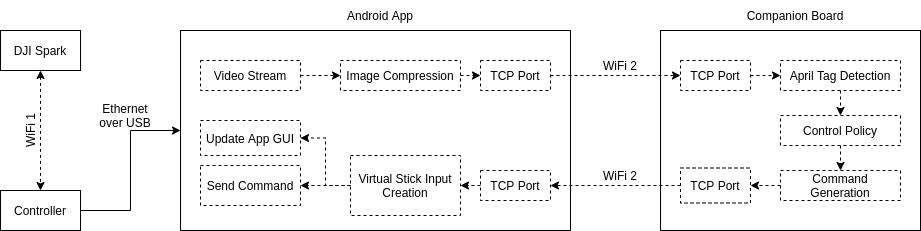

The diagram above was exported from draw.io. Its source (the exported page's mxGraphModel, read from the mxfile embedded in the PNG):
<mxGraphModel dx="1422" dy="744" grid="1" gridSize="10" guides="1" tooltips="1" connect="1" arrows="1" fold="1" page="0" pageScale="1" pageWidth="850" pageHeight="1100" math="0" shadow="0">
  <root>
    <mxCell id="0" />
    <mxCell id="1" parent="0" />
    <mxCell id="5dYvK3HlVUimZfg3-N63-1" value="DJI Spark" style="rounded=0;whiteSpace=wrap;html=1;fillColor=none;" vertex="1" parent="1">
      <mxGeometry y="240" width="80" height="40" as="geometry" />
    </mxCell>
    <mxCell id="5dYvK3HlVUimZfg3-N63-3" value="" style="endArrow=classic;startArrow=classic;html=1;rounded=0;dashed=1;entryX=0.5;entryY=0;entryDx=0;entryDy=0;exitX=0.5;exitY=1;exitDx=0;exitDy=0;" edge="1" parent="1" source="5dYvK3HlVUimZfg3-N63-1" target="5dYvK3HlVUimZfg3-N63-4">
      <mxGeometry width="50" height="50" relative="1" as="geometry">
        <mxPoint x="-80" y="380" as="sourcePoint" />
        <mxPoint y="380" as="targetPoint" />
      </mxGeometry>
    </mxCell>
    <mxCell id="5dYvK3HlVUimZfg3-N63-50" style="edgeStyle=orthogonalEdgeStyle;rounded=0;orthogonalLoop=1;jettySize=auto;html=1;exitX=1;exitY=0.5;exitDx=0;exitDy=0;entryX=0;entryY=0.5;entryDx=0;entryDy=0;" edge="1" parent="1" source="5dYvK3HlVUimZfg3-N63-4" target="5dYvK3HlVUimZfg3-N63-11">
      <mxGeometry relative="1" as="geometry" />
    </mxCell>
    <mxCell id="5dYvK3HlVUimZfg3-N63-4" value="Controller" style="rounded=0;whiteSpace=wrap;html=1;fillColor=none;strokeColor=default;" vertex="1" parent="1">
      <mxGeometry y="400" width="80" height="40" as="geometry" />
    </mxCell>
    <mxCell id="5dYvK3HlVUimZfg3-N63-5" value="WiFi 1" style="text;html=1;strokeColor=none;fillColor=none;align=center;verticalAlign=middle;whiteSpace=wrap;rounded=0;rotation=-90;" vertex="1" parent="1">
      <mxGeometry y="330" width="60" height="20" as="geometry" />
    </mxCell>
    <mxCell id="5dYvK3HlVUimZfg3-N63-11" value="" style="rounded=0;whiteSpace=wrap;html=1;fillColor=none;" vertex="1" parent="1">
      <mxGeometry x="180" y="240" width="390" height="200" as="geometry" />
    </mxCell>
    <mxCell id="5dYvK3HlVUimZfg3-N63-12" value="Android App" style="text;html=1;strokeColor=none;fillColor=none;align=center;verticalAlign=middle;whiteSpace=wrap;rounded=0;" vertex="1" parent="1">
      <mxGeometry x="340" y="210" width="80" height="30" as="geometry" />
    </mxCell>
    <mxCell id="5dYvK3HlVUimZfg3-N63-15" value="Ethernet over USB" style="text;html=1;strokeColor=none;fillColor=none;align=center;verticalAlign=middle;whiteSpace=wrap;rounded=0;" vertex="1" parent="1">
      <mxGeometry x="90" y="310" width="70" height="30" as="geometry" />
    </mxCell>
    <mxCell id="5dYvK3HlVUimZfg3-N63-21" style="edgeStyle=orthogonalEdgeStyle;rounded=0;orthogonalLoop=1;jettySize=auto;html=1;exitX=1;exitY=0.5;exitDx=0;exitDy=0;entryX=0;entryY=0.5;entryDx=0;entryDy=0;dashed=1;" edge="1" parent="1" source="5dYvK3HlVUimZfg3-N63-17" target="5dYvK3HlVUimZfg3-N63-18">
      <mxGeometry relative="1" as="geometry" />
    </mxCell>
    <mxCell id="5dYvK3HlVUimZfg3-N63-17" value="Video Stream" style="rounded=0;whiteSpace=wrap;html=1;dashed=1;fillColor=none;" vertex="1" parent="1">
      <mxGeometry x="200" y="270" width="100" height="30" as="geometry" />
    </mxCell>
    <mxCell id="5dYvK3HlVUimZfg3-N63-22" style="edgeStyle=orthogonalEdgeStyle;rounded=0;orthogonalLoop=1;jettySize=auto;html=1;exitX=1;exitY=0.5;exitDx=0;exitDy=0;entryX=0;entryY=0.5;entryDx=0;entryDy=0;dashed=1;" edge="1" parent="1" source="5dYvK3HlVUimZfg3-N63-18" target="5dYvK3HlVUimZfg3-N63-20">
      <mxGeometry relative="1" as="geometry" />
    </mxCell>
    <mxCell id="5dYvK3HlVUimZfg3-N63-18" value="Image Compression" style="rounded=0;whiteSpace=wrap;html=1;dashed=1;fillColor=none;" vertex="1" parent="1">
      <mxGeometry x="340" y="270" width="120" height="30" as="geometry" />
    </mxCell>
    <mxCell id="5dYvK3HlVUimZfg3-N63-20" value="TCP Port" style="rounded=0;whiteSpace=wrap;html=1;dashed=1;fillColor=none;" vertex="1" parent="1">
      <mxGeometry x="480" y="270" width="70" height="30" as="geometry" />
    </mxCell>
    <mxCell id="5dYvK3HlVUimZfg3-N63-23" value="" style="rounded=0;whiteSpace=wrap;html=1;fillColor=none;" vertex="1" parent="1">
      <mxGeometry x="660" y="240" width="260" height="200" as="geometry" />
    </mxCell>
    <mxCell id="5dYvK3HlVUimZfg3-N63-25" value="Companion Board" style="text;html=1;strokeColor=none;fillColor=none;align=center;verticalAlign=middle;whiteSpace=wrap;rounded=0;dashed=1;" vertex="1" parent="1">
      <mxGeometry x="730" y="210" width="130" height="30" as="geometry" />
    </mxCell>
    <mxCell id="5dYvK3HlVUimZfg3-N63-29" style="edgeStyle=orthogonalEdgeStyle;rounded=0;orthogonalLoop=1;jettySize=auto;html=1;exitX=1;exitY=0.5;exitDx=0;exitDy=0;entryX=0;entryY=0.5;entryDx=0;entryDy=0;dashed=1;" edge="1" parent="1" source="5dYvK3HlVUimZfg3-N63-26" target="5dYvK3HlVUimZfg3-N63-27">
      <mxGeometry relative="1" as="geometry" />
    </mxCell>
    <mxCell id="5dYvK3HlVUimZfg3-N63-26" value="TCP Port" style="rounded=0;whiteSpace=wrap;html=1;dashed=1;fillColor=none;" vertex="1" parent="1">
      <mxGeometry x="680" y="270" width="70" height="30" as="geometry" />
    </mxCell>
    <mxCell id="5dYvK3HlVUimZfg3-N63-30" style="edgeStyle=orthogonalEdgeStyle;rounded=0;orthogonalLoop=1;jettySize=auto;html=1;exitX=0.5;exitY=1;exitDx=0;exitDy=0;entryX=0.5;entryY=0;entryDx=0;entryDy=0;dashed=1;" edge="1" parent="1" source="5dYvK3HlVUimZfg3-N63-27" target="5dYvK3HlVUimZfg3-N63-28">
      <mxGeometry relative="1" as="geometry" />
    </mxCell>
    <mxCell id="5dYvK3HlVUimZfg3-N63-27" value="April Tag Detection" style="rounded=0;whiteSpace=wrap;html=1;dashed=1;fillColor=none;" vertex="1" parent="1">
      <mxGeometry x="780" y="270" width="120" height="30" as="geometry" />
    </mxCell>
    <mxCell id="5dYvK3HlVUimZfg3-N63-32" style="edgeStyle=orthogonalEdgeStyle;rounded=0;orthogonalLoop=1;jettySize=auto;html=1;exitX=0.5;exitY=1;exitDx=0;exitDy=0;entryX=0.5;entryY=0;entryDx=0;entryDy=0;dashed=1;" edge="1" parent="1" source="5dYvK3HlVUimZfg3-N63-28" target="5dYvK3HlVUimZfg3-N63-31">
      <mxGeometry relative="1" as="geometry" />
    </mxCell>
    <mxCell id="5dYvK3HlVUimZfg3-N63-28" value="Control Policy" style="rounded=0;whiteSpace=wrap;html=1;dashed=1;fillColor=none;" vertex="1" parent="1">
      <mxGeometry x="780" y="325" width="120" height="30" as="geometry" />
    </mxCell>
    <mxCell id="5dYvK3HlVUimZfg3-N63-34" style="edgeStyle=orthogonalEdgeStyle;rounded=0;orthogonalLoop=1;jettySize=auto;html=1;exitX=0;exitY=0.5;exitDx=0;exitDy=0;entryX=1;entryY=0.5;entryDx=0;entryDy=0;dashed=1;" edge="1" parent="1" source="5dYvK3HlVUimZfg3-N63-31" target="5dYvK3HlVUimZfg3-N63-33">
      <mxGeometry relative="1" as="geometry" />
    </mxCell>
    <mxCell id="5dYvK3HlVUimZfg3-N63-31" value="Command Generation" style="rounded=0;whiteSpace=wrap;html=1;dashed=1;fillColor=none;" vertex="1" parent="1">
      <mxGeometry x="780" y="380" width="120" height="30" as="geometry" />
    </mxCell>
    <mxCell id="5dYvK3HlVUimZfg3-N63-38" style="edgeStyle=orthogonalEdgeStyle;rounded=0;orthogonalLoop=1;jettySize=auto;html=1;exitX=0;exitY=0.5;exitDx=0;exitDy=0;entryX=1;entryY=0.5;entryDx=0;entryDy=0;dashed=1;" edge="1" parent="1" source="5dYvK3HlVUimZfg3-N63-33" target="5dYvK3HlVUimZfg3-N63-37">
      <mxGeometry relative="1" as="geometry" />
    </mxCell>
    <mxCell id="5dYvK3HlVUimZfg3-N63-33" value="TCP Port" style="rounded=0;whiteSpace=wrap;html=1;dashed=1;fillColor=none;" vertex="1" parent="1">
      <mxGeometry x="680" y="377.5" width="70" height="35" as="geometry" />
    </mxCell>
    <mxCell id="5dYvK3HlVUimZfg3-N63-35" style="edgeStyle=orthogonalEdgeStyle;rounded=0;orthogonalLoop=1;jettySize=auto;html=1;exitX=1;exitY=0.5;exitDx=0;exitDy=0;entryX=0;entryY=0.5;entryDx=0;entryDy=0;dashed=1;" edge="1" parent="1" source="5dYvK3HlVUimZfg3-N63-20" target="5dYvK3HlVUimZfg3-N63-26">
      <mxGeometry relative="1" as="geometry" />
    </mxCell>
    <mxCell id="5dYvK3HlVUimZfg3-N63-40" style="edgeStyle=orthogonalEdgeStyle;rounded=0;orthogonalLoop=1;jettySize=auto;html=1;exitX=0;exitY=0.5;exitDx=0;exitDy=0;entryX=1;entryY=0.5;entryDx=0;entryDy=0;dashed=1;" edge="1" parent="1" source="5dYvK3HlVUimZfg3-N63-37" target="5dYvK3HlVUimZfg3-N63-39">
      <mxGeometry relative="1" as="geometry" />
    </mxCell>
    <mxCell id="5dYvK3HlVUimZfg3-N63-37" value="TCP Port" style="rounded=0;whiteSpace=wrap;html=1;dashed=1;fillColor=none;" vertex="1" parent="1">
      <mxGeometry x="480" y="380" width="70" height="30" as="geometry" />
    </mxCell>
    <mxCell id="5dYvK3HlVUimZfg3-N63-43" style="edgeStyle=orthogonalEdgeStyle;rounded=0;orthogonalLoop=1;jettySize=auto;html=1;exitX=0;exitY=0.5;exitDx=0;exitDy=0;entryX=1;entryY=0.5;entryDx=0;entryDy=0;dashed=1;" edge="1" parent="1" source="5dYvK3HlVUimZfg3-N63-39" target="5dYvK3HlVUimZfg3-N63-42">
      <mxGeometry relative="1" as="geometry" />
    </mxCell>
    <mxCell id="5dYvK3HlVUimZfg3-N63-44" style="edgeStyle=orthogonalEdgeStyle;rounded=0;orthogonalLoop=1;jettySize=auto;html=1;exitX=0;exitY=0.5;exitDx=0;exitDy=0;entryX=1;entryY=0.5;entryDx=0;entryDy=0;dashed=1;" edge="1" parent="1" source="5dYvK3HlVUimZfg3-N63-39" target="5dYvK3HlVUimZfg3-N63-41">
      <mxGeometry relative="1" as="geometry" />
    </mxCell>
    <mxCell id="5dYvK3HlVUimZfg3-N63-39" value="Virtual Stick Input Creation" style="rounded=0;whiteSpace=wrap;html=1;dashed=1;fillColor=none;" vertex="1" parent="1">
      <mxGeometry x="350" y="365" width="110" height="60" as="geometry" />
    </mxCell>
    <mxCell id="5dYvK3HlVUimZfg3-N63-41" value="Update App GUI" style="rounded=0;whiteSpace=wrap;html=1;dashed=1;fillColor=none;" vertex="1" parent="1">
      <mxGeometry x="200" y="330" width="100" height="35" as="geometry" />
    </mxCell>
    <mxCell id="5dYvK3HlVUimZfg3-N63-42" value="Send Command" style="rounded=0;whiteSpace=wrap;html=1;dashed=1;fillColor=none;" vertex="1" parent="1">
      <mxGeometry x="200" y="375" width="100" height="40" as="geometry" />
    </mxCell>
    <mxCell id="5dYvK3HlVUimZfg3-N63-45" value="WiFi 2" style="text;html=1;strokeColor=none;fillColor=none;align=center;verticalAlign=middle;whiteSpace=wrap;rounded=0;dashed=1;" vertex="1" parent="1">
      <mxGeometry x="590" y="260" width="60" height="30" as="geometry" />
    </mxCell>
    <mxCell id="5dYvK3HlVUimZfg3-N63-46" value="WiFi 2" style="text;html=1;strokeColor=none;fillColor=none;align=center;verticalAlign=middle;whiteSpace=wrap;rounded=0;dashed=1;" vertex="1" parent="1">
      <mxGeometry x="590" y="370" width="60" height="30" as="geometry" />
    </mxCell>
  </root>
</mxGraphModel>